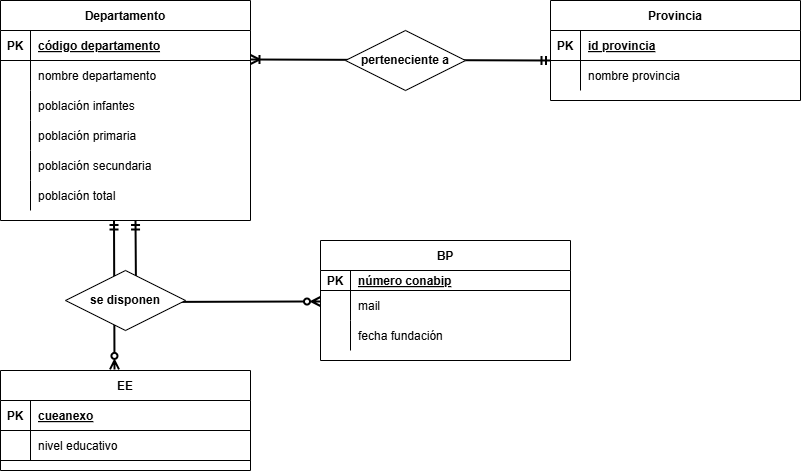

The diagram above was exported from draw.io. Its source (the exported page's mxGraphModel, read from the mxfile embedded in the PNG):
<mxGraphModel dx="1088" dy="636" grid="1" gridSize="10" guides="1" tooltips="1" connect="1" arrows="1" fold="1" page="1" pageScale="1" pageWidth="850" pageHeight="553" math="0" shadow="0" extFonts="Permanent Marker^https://fonts.googleapis.com/css?family=Permanent+Marker">
  <root>
    <mxCell id="0" />
    <mxCell id="1" parent="0" />
    <mxCell id="Tg_HxUnLkA2UE5rMRE-P-2" value="Departamento" style="shape=table;startSize=30;container=1;collapsible=1;childLayout=tableLayout;fixedRows=1;rowLines=0;fontStyle=1;align=center;resizeLast=1;labelBackgroundColor=none;" vertex="1" parent="1">
      <mxGeometry x="20" y="20" width="250" height="220" as="geometry" />
    </mxCell>
    <mxCell id="Tg_HxUnLkA2UE5rMRE-P-3" value="" style="shape=partialRectangle;collapsible=0;dropTarget=0;pointerEvents=0;fillColor=none;points=[[0,0.5],[1,0.5]];portConstraint=eastwest;top=0;left=0;right=0;bottom=1;labelBackgroundColor=none;" vertex="1" parent="Tg_HxUnLkA2UE5rMRE-P-2">
      <mxGeometry y="30" width="250" height="30" as="geometry" />
    </mxCell>
    <mxCell id="Tg_HxUnLkA2UE5rMRE-P-4" value="PK" style="shape=partialRectangle;overflow=hidden;connectable=0;fillColor=none;top=0;left=0;bottom=0;right=0;fontStyle=1;labelBackgroundColor=none;" vertex="1" parent="Tg_HxUnLkA2UE5rMRE-P-3">
      <mxGeometry width="30" height="30" as="geometry">
        <mxRectangle width="30" height="30" as="alternateBounds" />
      </mxGeometry>
    </mxCell>
    <mxCell id="Tg_HxUnLkA2UE5rMRE-P-5" value="código departamento" style="shape=partialRectangle;overflow=hidden;connectable=0;fillColor=none;top=0;left=0;bottom=0;right=0;align=left;spacingLeft=6;fontStyle=5;labelBackgroundColor=none;" vertex="1" parent="Tg_HxUnLkA2UE5rMRE-P-3">
      <mxGeometry x="30" width="220" height="30" as="geometry">
        <mxRectangle width="220" height="30" as="alternateBounds" />
      </mxGeometry>
    </mxCell>
    <mxCell id="Tg_HxUnLkA2UE5rMRE-P-6" value="" style="shape=partialRectangle;collapsible=0;dropTarget=0;pointerEvents=0;fillColor=none;points=[[0,0.5],[1,0.5]];portConstraint=eastwest;top=0;left=0;right=0;bottom=0;labelBackgroundColor=none;" vertex="1" parent="Tg_HxUnLkA2UE5rMRE-P-2">
      <mxGeometry y="60" width="250" height="30" as="geometry" />
    </mxCell>
    <mxCell id="Tg_HxUnLkA2UE5rMRE-P-7" value="" style="shape=partialRectangle;overflow=hidden;connectable=0;fillColor=none;top=0;left=0;bottom=0;right=0;labelBackgroundColor=none;" vertex="1" parent="Tg_HxUnLkA2UE5rMRE-P-6">
      <mxGeometry width="30" height="30" as="geometry">
        <mxRectangle width="30" height="30" as="alternateBounds" />
      </mxGeometry>
    </mxCell>
    <mxCell id="Tg_HxUnLkA2UE5rMRE-P-8" value="nombre departamento" style="shape=partialRectangle;overflow=hidden;connectable=0;fillColor=none;top=0;left=0;bottom=0;right=0;align=left;spacingLeft=6;labelBackgroundColor=none;" vertex="1" parent="Tg_HxUnLkA2UE5rMRE-P-6">
      <mxGeometry x="30" width="220" height="30" as="geometry">
        <mxRectangle width="220" height="30" as="alternateBounds" />
      </mxGeometry>
    </mxCell>
    <mxCell id="Tg_HxUnLkA2UE5rMRE-P-9" value="" style="shape=partialRectangle;collapsible=0;dropTarget=0;pointerEvents=0;fillColor=none;points=[[0,0.5],[1,0.5]];portConstraint=eastwest;top=0;left=0;right=0;bottom=0;labelBackgroundColor=none;" vertex="1" parent="Tg_HxUnLkA2UE5rMRE-P-2">
      <mxGeometry y="90" width="250" height="30" as="geometry" />
    </mxCell>
    <mxCell id="Tg_HxUnLkA2UE5rMRE-P-10" value="" style="shape=partialRectangle;overflow=hidden;connectable=0;fillColor=none;top=0;left=0;bottom=0;right=0;labelBackgroundColor=none;" vertex="1" parent="Tg_HxUnLkA2UE5rMRE-P-9">
      <mxGeometry width="30" height="30" as="geometry">
        <mxRectangle width="30" height="30" as="alternateBounds" />
      </mxGeometry>
    </mxCell>
    <mxCell id="Tg_HxUnLkA2UE5rMRE-P-11" value="población infantes" style="shape=partialRectangle;overflow=hidden;connectable=0;fillColor=none;top=0;left=0;bottom=0;right=0;align=left;spacingLeft=6;labelBackgroundColor=none;" vertex="1" parent="Tg_HxUnLkA2UE5rMRE-P-9">
      <mxGeometry x="30" width="220" height="30" as="geometry">
        <mxRectangle width="220" height="30" as="alternateBounds" />
      </mxGeometry>
    </mxCell>
    <mxCell id="Tg_HxUnLkA2UE5rMRE-P-49" style="shape=partialRectangle;collapsible=0;dropTarget=0;pointerEvents=0;fillColor=none;points=[[0,0.5],[1,0.5]];portConstraint=eastwest;top=0;left=0;right=0;bottom=0;labelBackgroundColor=none;" vertex="1" parent="Tg_HxUnLkA2UE5rMRE-P-2">
      <mxGeometry y="120" width="250" height="30" as="geometry" />
    </mxCell>
    <mxCell id="Tg_HxUnLkA2UE5rMRE-P-50" style="shape=partialRectangle;overflow=hidden;connectable=0;fillColor=none;top=0;left=0;bottom=0;right=0;labelBackgroundColor=none;" vertex="1" parent="Tg_HxUnLkA2UE5rMRE-P-49">
      <mxGeometry width="30" height="30" as="geometry">
        <mxRectangle width="30" height="30" as="alternateBounds" />
      </mxGeometry>
    </mxCell>
    <mxCell id="Tg_HxUnLkA2UE5rMRE-P-51" value="población primaria" style="shape=partialRectangle;overflow=hidden;connectable=0;fillColor=none;top=0;left=0;bottom=0;right=0;align=left;spacingLeft=6;labelBackgroundColor=none;" vertex="1" parent="Tg_HxUnLkA2UE5rMRE-P-49">
      <mxGeometry x="30" width="220" height="30" as="geometry">
        <mxRectangle width="220" height="30" as="alternateBounds" />
      </mxGeometry>
    </mxCell>
    <mxCell id="Tg_HxUnLkA2UE5rMRE-P-52" style="shape=partialRectangle;collapsible=0;dropTarget=0;pointerEvents=0;fillColor=none;points=[[0,0.5],[1,0.5]];portConstraint=eastwest;top=0;left=0;right=0;bottom=0;labelBackgroundColor=none;" vertex="1" parent="Tg_HxUnLkA2UE5rMRE-P-2">
      <mxGeometry y="150" width="250" height="30" as="geometry" />
    </mxCell>
    <mxCell id="Tg_HxUnLkA2UE5rMRE-P-53" style="shape=partialRectangle;overflow=hidden;connectable=0;fillColor=none;top=0;left=0;bottom=0;right=0;labelBackgroundColor=none;" vertex="1" parent="Tg_HxUnLkA2UE5rMRE-P-52">
      <mxGeometry width="30" height="30" as="geometry">
        <mxRectangle width="30" height="30" as="alternateBounds" />
      </mxGeometry>
    </mxCell>
    <mxCell id="Tg_HxUnLkA2UE5rMRE-P-54" value="población secundaria" style="shape=partialRectangle;overflow=hidden;connectable=0;fillColor=none;top=0;left=0;bottom=0;right=0;align=left;spacingLeft=6;labelBackgroundColor=none;" vertex="1" parent="Tg_HxUnLkA2UE5rMRE-P-52">
      <mxGeometry x="30" width="220" height="30" as="geometry">
        <mxRectangle width="220" height="30" as="alternateBounds" />
      </mxGeometry>
    </mxCell>
    <mxCell id="Tg_HxUnLkA2UE5rMRE-P-55" style="shape=partialRectangle;collapsible=0;dropTarget=0;pointerEvents=0;fillColor=none;points=[[0,0.5],[1,0.5]];portConstraint=eastwest;top=0;left=0;right=0;bottom=0;labelBackgroundColor=none;" vertex="1" parent="Tg_HxUnLkA2UE5rMRE-P-2">
      <mxGeometry y="180" width="250" height="30" as="geometry" />
    </mxCell>
    <mxCell id="Tg_HxUnLkA2UE5rMRE-P-56" style="shape=partialRectangle;overflow=hidden;connectable=0;fillColor=none;top=0;left=0;bottom=0;right=0;labelBackgroundColor=none;" vertex="1" parent="Tg_HxUnLkA2UE5rMRE-P-55">
      <mxGeometry width="30" height="30" as="geometry">
        <mxRectangle width="30" height="30" as="alternateBounds" />
      </mxGeometry>
    </mxCell>
    <mxCell id="Tg_HxUnLkA2UE5rMRE-P-57" value="población total" style="shape=partialRectangle;overflow=hidden;connectable=0;fillColor=none;top=0;left=0;bottom=0;right=0;align=left;spacingLeft=6;labelBackgroundColor=none;" vertex="1" parent="Tg_HxUnLkA2UE5rMRE-P-55">
      <mxGeometry x="30" width="220" height="30" as="geometry">
        <mxRectangle width="220" height="30" as="alternateBounds" />
      </mxGeometry>
    </mxCell>
    <mxCell id="Tg_HxUnLkA2UE5rMRE-P-12" value="EE" style="shape=table;startSize=30;container=1;collapsible=1;childLayout=tableLayout;fixedRows=1;rowLines=0;fontStyle=1;align=center;resizeLast=1;labelBackgroundColor=none;" vertex="1" parent="1">
      <mxGeometry x="20" y="390" width="250" height="100" as="geometry" />
    </mxCell>
    <mxCell id="Tg_HxUnLkA2UE5rMRE-P-13" value="" style="shape=partialRectangle;collapsible=0;dropTarget=0;pointerEvents=0;fillColor=none;points=[[0,0.5],[1,0.5]];portConstraint=eastwest;top=0;left=0;right=0;bottom=1;labelBackgroundColor=none;" vertex="1" parent="Tg_HxUnLkA2UE5rMRE-P-12">
      <mxGeometry y="30" width="250" height="30" as="geometry" />
    </mxCell>
    <mxCell id="Tg_HxUnLkA2UE5rMRE-P-14" value="PK" style="shape=partialRectangle;overflow=hidden;connectable=0;fillColor=none;top=0;left=0;bottom=0;right=0;fontStyle=1;labelBackgroundColor=none;" vertex="1" parent="Tg_HxUnLkA2UE5rMRE-P-13">
      <mxGeometry width="30" height="30" as="geometry">
        <mxRectangle width="30" height="30" as="alternateBounds" />
      </mxGeometry>
    </mxCell>
    <mxCell id="Tg_HxUnLkA2UE5rMRE-P-15" value="cueanexo" style="shape=partialRectangle;overflow=hidden;connectable=0;fillColor=none;top=0;left=0;bottom=0;right=0;align=left;spacingLeft=6;fontStyle=5;labelBackgroundColor=none;" vertex="1" parent="Tg_HxUnLkA2UE5rMRE-P-13">
      <mxGeometry x="30" width="220" height="30" as="geometry">
        <mxRectangle width="220" height="30" as="alternateBounds" />
      </mxGeometry>
    </mxCell>
    <mxCell id="Tg_HxUnLkA2UE5rMRE-P-66" style="shape=partialRectangle;collapsible=0;dropTarget=0;pointerEvents=0;fillColor=none;points=[[0,0.5],[1,0.5]];portConstraint=eastwest;top=0;left=0;right=0;bottom=1;labelBackgroundColor=none;" vertex="1" parent="Tg_HxUnLkA2UE5rMRE-P-12">
      <mxGeometry y="60" width="250" height="30" as="geometry" />
    </mxCell>
    <mxCell id="Tg_HxUnLkA2UE5rMRE-P-67" value="" style="shape=partialRectangle;overflow=hidden;connectable=0;fillColor=none;top=0;left=0;bottom=0;right=0;fontStyle=0;labelBackgroundColor=none;strokeColor=default;" vertex="1" parent="Tg_HxUnLkA2UE5rMRE-P-66">
      <mxGeometry width="30" height="30" as="geometry">
        <mxRectangle width="30" height="30" as="alternateBounds" />
      </mxGeometry>
    </mxCell>
    <mxCell id="Tg_HxUnLkA2UE5rMRE-P-68" value="nivel educativo" style="shape=partialRectangle;overflow=hidden;connectable=0;fillColor=none;top=0;left=0;bottom=0;right=0;align=left;spacingLeft=6;fontStyle=0;labelBackgroundColor=none;" vertex="1" parent="Tg_HxUnLkA2UE5rMRE-P-66">
      <mxGeometry x="30" width="220" height="30" as="geometry">
        <mxRectangle width="220" height="30" as="alternateBounds" />
      </mxGeometry>
    </mxCell>
    <mxCell id="Tg_HxUnLkA2UE5rMRE-P-16" value="BP" style="shape=table;startSize=30;container=1;collapsible=1;childLayout=tableLayout;fixedRows=1;rowLines=0;fontStyle=1;align=center;resizeLast=1;labelBackgroundColor=none;" vertex="1" parent="1">
      <mxGeometry x="340" y="260" width="250" height="120" as="geometry" />
    </mxCell>
    <mxCell id="Tg_HxUnLkA2UE5rMRE-P-17" value="" style="shape=partialRectangle;collapsible=0;dropTarget=0;pointerEvents=0;fillColor=none;points=[[0,0.5],[1,0.5]];portConstraint=eastwest;top=0;left=0;right=0;bottom=1;labelBackgroundColor=none;" vertex="1" parent="Tg_HxUnLkA2UE5rMRE-P-16">
      <mxGeometry y="30" width="250" height="20" as="geometry" />
    </mxCell>
    <mxCell id="Tg_HxUnLkA2UE5rMRE-P-18" value="PK" style="shape=partialRectangle;overflow=hidden;connectable=0;fillColor=none;top=0;left=0;bottom=0;right=0;fontStyle=1;labelBackgroundColor=none;" vertex="1" parent="Tg_HxUnLkA2UE5rMRE-P-17">
      <mxGeometry width="30" height="20" as="geometry">
        <mxRectangle width="30" height="20" as="alternateBounds" />
      </mxGeometry>
    </mxCell>
    <mxCell id="Tg_HxUnLkA2UE5rMRE-P-19" value="número conabip" style="shape=partialRectangle;overflow=hidden;connectable=0;fillColor=none;top=0;left=0;bottom=0;right=0;align=left;spacingLeft=6;fontStyle=5;labelBackgroundColor=none;" vertex="1" parent="Tg_HxUnLkA2UE5rMRE-P-17">
      <mxGeometry x="30" width="220" height="20" as="geometry">
        <mxRectangle width="220" height="20" as="alternateBounds" />
      </mxGeometry>
    </mxCell>
    <mxCell id="Tg_HxUnLkA2UE5rMRE-P-20" value="" style="shape=partialRectangle;collapsible=0;dropTarget=0;pointerEvents=0;fillColor=none;points=[[0,0.5],[1,0.5]];portConstraint=eastwest;top=0;left=0;right=0;bottom=0;labelBackgroundColor=none;" vertex="1" parent="Tg_HxUnLkA2UE5rMRE-P-16">
      <mxGeometry y="50" width="250" height="30" as="geometry" />
    </mxCell>
    <mxCell id="Tg_HxUnLkA2UE5rMRE-P-21" value="" style="shape=partialRectangle;overflow=hidden;connectable=0;fillColor=none;top=0;left=0;bottom=0;right=0;labelBackgroundColor=none;" vertex="1" parent="Tg_HxUnLkA2UE5rMRE-P-20">
      <mxGeometry width="30" height="30" as="geometry">
        <mxRectangle width="30" height="30" as="alternateBounds" />
      </mxGeometry>
    </mxCell>
    <mxCell id="Tg_HxUnLkA2UE5rMRE-P-22" value="mail" style="shape=partialRectangle;overflow=hidden;connectable=0;fillColor=none;top=0;left=0;bottom=0;right=0;align=left;spacingLeft=6;labelBackgroundColor=none;" vertex="1" parent="Tg_HxUnLkA2UE5rMRE-P-20">
      <mxGeometry x="30" width="220" height="30" as="geometry">
        <mxRectangle width="220" height="30" as="alternateBounds" />
      </mxGeometry>
    </mxCell>
    <mxCell id="Tg_HxUnLkA2UE5rMRE-P-23" value="" style="shape=partialRectangle;collapsible=0;dropTarget=0;pointerEvents=0;fillColor=none;points=[[0,0.5],[1,0.5]];portConstraint=eastwest;top=0;left=0;right=0;bottom=0;labelBackgroundColor=none;" vertex="1" parent="Tg_HxUnLkA2UE5rMRE-P-16">
      <mxGeometry y="80" width="250" height="30" as="geometry" />
    </mxCell>
    <mxCell id="Tg_HxUnLkA2UE5rMRE-P-24" value="" style="shape=partialRectangle;overflow=hidden;connectable=0;fillColor=none;top=0;left=0;bottom=0;right=0;labelBackgroundColor=none;" vertex="1" parent="Tg_HxUnLkA2UE5rMRE-P-23">
      <mxGeometry width="30" height="30" as="geometry">
        <mxRectangle width="30" height="30" as="alternateBounds" />
      </mxGeometry>
    </mxCell>
    <mxCell id="Tg_HxUnLkA2UE5rMRE-P-25" value="fecha fundación" style="shape=partialRectangle;overflow=hidden;connectable=0;fillColor=none;top=0;left=0;bottom=0;right=0;align=left;spacingLeft=6;labelBackgroundColor=none;" vertex="1" parent="Tg_HxUnLkA2UE5rMRE-P-23">
      <mxGeometry x="30" width="220" height="30" as="geometry">
        <mxRectangle width="220" height="30" as="alternateBounds" />
      </mxGeometry>
    </mxCell>
    <mxCell id="Tg_HxUnLkA2UE5rMRE-P-27" value="Provincia" style="shape=table;startSize=30;container=1;collapsible=1;childLayout=tableLayout;fixedRows=1;rowLines=0;fontStyle=1;align=center;resizeLast=1;labelBackgroundColor=none;" vertex="1" parent="1">
      <mxGeometry x="570" y="20" width="250" height="100" as="geometry" />
    </mxCell>
    <mxCell id="Tg_HxUnLkA2UE5rMRE-P-28" value="" style="shape=partialRectangle;collapsible=0;dropTarget=0;pointerEvents=0;fillColor=none;points=[[0,0.5],[1,0.5]];portConstraint=eastwest;top=0;left=0;right=0;bottom=1;labelBackgroundColor=none;" vertex="1" parent="Tg_HxUnLkA2UE5rMRE-P-27">
      <mxGeometry y="30" width="250" height="30" as="geometry" />
    </mxCell>
    <mxCell id="Tg_HxUnLkA2UE5rMRE-P-29" value="PK" style="shape=partialRectangle;overflow=hidden;connectable=0;fillColor=none;top=0;left=0;bottom=0;right=0;fontStyle=1;labelBackgroundColor=none;" vertex="1" parent="Tg_HxUnLkA2UE5rMRE-P-28">
      <mxGeometry width="30" height="30" as="geometry">
        <mxRectangle width="30" height="30" as="alternateBounds" />
      </mxGeometry>
    </mxCell>
    <mxCell id="Tg_HxUnLkA2UE5rMRE-P-30" value="id provincia" style="shape=partialRectangle;overflow=hidden;connectable=0;fillColor=none;top=0;left=0;bottom=0;right=0;align=left;spacingLeft=6;fontStyle=5;labelBackgroundColor=none;" vertex="1" parent="Tg_HxUnLkA2UE5rMRE-P-28">
      <mxGeometry x="30" width="220" height="30" as="geometry">
        <mxRectangle width="220" height="30" as="alternateBounds" />
      </mxGeometry>
    </mxCell>
    <mxCell id="Tg_HxUnLkA2UE5rMRE-P-31" value="" style="shape=partialRectangle;collapsible=0;dropTarget=0;pointerEvents=0;fillColor=none;points=[[0,0.5],[1,0.5]];portConstraint=eastwest;top=0;left=0;right=0;bottom=0;labelBackgroundColor=none;" vertex="1" parent="Tg_HxUnLkA2UE5rMRE-P-27">
      <mxGeometry y="60" width="250" height="30" as="geometry" />
    </mxCell>
    <mxCell id="Tg_HxUnLkA2UE5rMRE-P-32" value="" style="shape=partialRectangle;overflow=hidden;connectable=0;fillColor=none;top=0;left=0;bottom=0;right=0;labelBackgroundColor=none;" vertex="1" parent="Tg_HxUnLkA2UE5rMRE-P-31">
      <mxGeometry width="30" height="30" as="geometry">
        <mxRectangle width="30" height="30" as="alternateBounds" />
      </mxGeometry>
    </mxCell>
    <mxCell id="Tg_HxUnLkA2UE5rMRE-P-33" value="nombre provincia" style="shape=partialRectangle;overflow=hidden;connectable=0;fillColor=none;top=0;left=0;bottom=0;right=0;align=left;spacingLeft=6;labelBackgroundColor=none;" vertex="1" parent="Tg_HxUnLkA2UE5rMRE-P-31">
      <mxGeometry x="30" width="220" height="30" as="geometry">
        <mxRectangle width="220" height="30" as="alternateBounds" />
      </mxGeometry>
    </mxCell>
    <mxCell id="Tg_HxUnLkA2UE5rMRE-P-34" value="" style="endArrow=ERmandOne;startArrow=ERoneToMany;endFill=0;startFill=0;strokeWidth=2;labelBackgroundColor=none;fontColor=default;" edge="1" parent="1">
      <mxGeometry width="100" height="100" relative="1" as="geometry">
        <mxPoint x="270" y="79" as="sourcePoint" />
        <mxPoint x="570" y="80" as="targetPoint" />
      </mxGeometry>
    </mxCell>
    <mxCell id="Tg_HxUnLkA2UE5rMRE-P-35" value="&lt;b&gt;perteneciente a&lt;/b&gt;" style="shape=rhombus;perimeter=rhombusPerimeter;whiteSpace=wrap;html=1;align=center;labelBackgroundColor=none;" vertex="1" parent="1">
      <mxGeometry x="365" y="50" width="120" height="60" as="geometry" />
    </mxCell>
    <mxCell id="Tg_HxUnLkA2UE5rMRE-P-36" value="" style="edgeStyle=orthogonalEdgeStyle;endArrow=ERmandOne;startArrow=ERzeroToMany;endFill=0;startFill=0;strokeWidth=2;labelBackgroundColor=none;fontColor=default;" edge="1" parent="1">
      <mxGeometry width="100" height="100" relative="1" as="geometry">
        <mxPoint x="340" y="321" as="sourcePoint" />
        <mxPoint x="155" y="240" as="targetPoint" />
      </mxGeometry>
    </mxCell>
    <mxCell id="Tg_HxUnLkA2UE5rMRE-P-37" value="" style="edgeStyle=orthogonalEdgeStyle;endArrow=ERmandOne;startArrow=ERzeroToMany;endFill=0;startFill=0;strokeWidth=2;labelBackgroundColor=none;fontColor=default;exitX=0.456;exitY=-0.011;exitDx=0;exitDy=0;exitPerimeter=0;" edge="1" parent="1" source="Tg_HxUnLkA2UE5rMRE-P-12">
      <mxGeometry width="100" height="100" relative="1" as="geometry">
        <mxPoint x="130" y="370" as="sourcePoint" />
        <mxPoint x="133.5" y="240" as="targetPoint" />
      </mxGeometry>
    </mxCell>
    <mxCell id="Tg_HxUnLkA2UE5rMRE-P-38" value="&lt;b&gt;se disponen&lt;/b&gt;" style="shape=rhombus;perimeter=rhombusPerimeter;whiteSpace=wrap;html=1;align=center;labelBackgroundColor=none;" vertex="1" parent="1">
      <mxGeometry x="85" y="290" width="120" height="60" as="geometry" />
    </mxCell>
  </root>
</mxGraphModel>